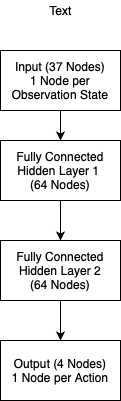

The diagram above was exported from draw.io. Its source (the exported page's mxGraphModel, read from the mxfile embedded in the PNG):
<mxGraphModel dx="902" dy="730" grid="1" gridSize="10" guides="1" tooltips="1" connect="1" arrows="1" fold="1" page="1" pageScale="1" pageWidth="827" pageHeight="1169" math="0" shadow="0">
  <root>
    <mxCell id="0" />
    <mxCell id="1" parent="0" />
    <mxCell id="SHO6RblA5cBtFDI0t-4H-6" value="" style="edgeStyle=orthogonalEdgeStyle;rounded=0;orthogonalLoop=1;jettySize=auto;html=1;" edge="1" parent="1" source="SHO6RblA5cBtFDI0t-4H-1" target="SHO6RblA5cBtFDI0t-4H-2">
      <mxGeometry relative="1" as="geometry" />
    </mxCell>
    <mxCell id="SHO6RblA5cBtFDI0t-4H-1" value="Input (37 Nodes)&lt;br&gt;1 Node per Observation State" style="rounded=0;whiteSpace=wrap;html=1;" vertex="1" parent="1">
      <mxGeometry x="380" y="60" width="120" height="60" as="geometry" />
    </mxCell>
    <mxCell id="SHO6RblA5cBtFDI0t-4H-7" value="" style="edgeStyle=orthogonalEdgeStyle;rounded=0;orthogonalLoop=1;jettySize=auto;html=1;" edge="1" parent="1" source="SHO6RblA5cBtFDI0t-4H-2" target="SHO6RblA5cBtFDI0t-4H-3">
      <mxGeometry relative="1" as="geometry" />
    </mxCell>
    <mxCell id="SHO6RblA5cBtFDI0t-4H-2" value="Fully Connected Hidden Layer 1&amp;nbsp;&lt;br&gt;(64 Nodes)" style="rounded=0;whiteSpace=wrap;html=1;" vertex="1" parent="1">
      <mxGeometry x="380" y="150" width="120" height="60" as="geometry" />
    </mxCell>
    <mxCell id="SHO6RblA5cBtFDI0t-4H-10" value="" style="edgeStyle=orthogonalEdgeStyle;rounded=0;orthogonalLoop=1;jettySize=auto;html=1;" edge="1" parent="1" source="SHO6RblA5cBtFDI0t-4H-3" target="SHO6RblA5cBtFDI0t-4H-4">
      <mxGeometry relative="1" as="geometry" />
    </mxCell>
    <mxCell id="SHO6RblA5cBtFDI0t-4H-3" value="Fully Connected Hidden Layer 2&lt;br&gt;(64 Nodes)" style="rounded=0;whiteSpace=wrap;html=1;" vertex="1" parent="1">
      <mxGeometry x="380" y="250" width="120" height="60" as="geometry" />
    </mxCell>
    <mxCell id="SHO6RblA5cBtFDI0t-4H-4" value="Output (4 Nodes)&lt;br&gt;1 Node per Action" style="rounded=0;whiteSpace=wrap;html=1;" vertex="1" parent="1">
      <mxGeometry x="380" y="350" width="120" height="60" as="geometry" />
    </mxCell>
    <mxCell id="SHO6RblA5cBtFDI0t-4H-11" value="Text" style="text;html=1;resizable=0;autosize=1;align=center;verticalAlign=middle;points=[];fillColor=none;strokeColor=none;rounded=0;" vertex="1" parent="1">
      <mxGeometry x="420" y="10" width="40" height="20" as="geometry" />
    </mxCell>
  </root>
</mxGraphModel>